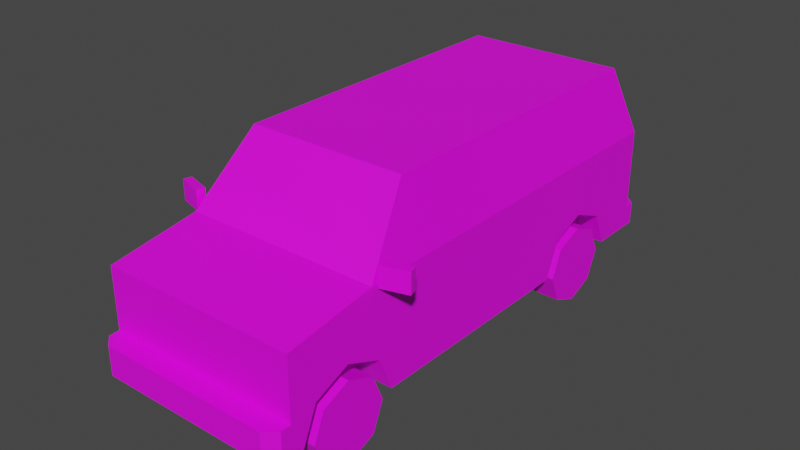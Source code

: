 # Source: Veh_Van_01_Blue.blend  (saved by Blender 2.90.8; exported with 4.5.12 LTS)
import bpy
from mathutils import Matrix  # noqa: F401  (used for matrix-valued properties, if any)

bpy.ops.wm.read_factory_settings(use_empty=True)
scene = bpy.context.scene
scene.name = 'Scene'

# ---- collections
col_collection = bpy.data.collections.new('Collection'); scene.collection.children.link(col_collection)

# ---- images (referenced by path relative to the original .blend; pixels are not part of the script)
import os
ASSET_DIR = os.environ.get("B2B_ASSET_DIR", "")  # directory of the original .blend (textures are referenced by path, not embedded)
HERE = os.path.dirname(os.path.abspath(__file__))  # packed textures are extracted next to this script under _unpacked/

def load_image(name, relpath, width, height, colorspace="sRGB"):
    """Load a texture the original file referenced (path relative to the .blend, or extracted next to this script)."""
    p = next((c for c in (os.path.join(HERE, relpath), os.path.join(ASSET_DIR, relpath)) if relpath and os.path.exists(c)), "")
    if p:
        img = bpy.data.images.load(p, check_existing=True)
        img.name = name
    else:  # same state as the original file: an image datablock whose file is absent (Cycles renders it pink)
        img = bpy.data.images.new(name, width, height)
        img.source = "FILE"
        img.filepath = "//" + (relpath or name)
    img.colorspace_settings.name = colorspace
    return img
img_city_vehicles_pallete_png_015 = load_image('city_vehicles_pallete.png.015', 'city_vehicles_pallete.png', 1024, 1024, 'sRGB')

# ---- materials (node trees are filled in below, after node groups)
mat_material_016 = bpy.data.materials.new('Material.016')
mat_material_016.use_transparent_shadow = False

# ---- material node trees
mat_material_016.use_nodes = True; mat_material_016.node_tree.nodes.clear()
_N = mat_material_016.node_tree.nodes; _L = mat_material_016.node_tree.links
n0 = _N.new('ShaderNodeBsdfPrincipled'); n0.name = 'Principled BSDF'; n0.location = (10, 300)
n0.distribution = 'GGX'
n0.subsurface_method = 'BURLEY'
n0.inputs[3].default_value = 1.45
n0.inputs[27].default_value = (0.0, 0.0, 0.0, 1.0)
n0.inputs[28].default_value = 1.0
n1 = _N.new('ShaderNodeOutputMaterial'); n1.name = 'Material Output'; n1.location = (300, 300)
n2 = _N.new('ShaderNodeTexImage'); n2.name = 'Image Texture'; n2.location = (-355, 105)
n2.image = img_city_vehicles_pallete_png_015
n2.interpolation = 'Closest'
_L.new(n0.outputs[0], n1.inputs[0])
_L.new(n2.outputs[0], n0.inputs[0])
n1.is_active_output = True

# ---- world
world_world = bpy.data.worlds.new('World'); scene.world = world_world
world_world.use_nodes = True; world_world.node_tree.nodes.clear()
_N = world_world.node_tree.nodes; _L = world_world.node_tree.links
n0 = _N.new('ShaderNodeOutputWorld'); n0.name = 'World Output'; n0.location = (300, 300)
n1 = _N.new('ShaderNodeBackground'); n1.name = 'Background'; n1.location = (10, 300)
n1.inputs[0].default_value = (0.05088, 0.05088, 0.05088, 1.0)
_L.new(n1.outputs[0], n0.inputs[0])
n0.is_active_output = True
world_world.color = (0.05088, 0.05088, 0.05088)
world_world.use_sun_shadow = False
world_world.sun_shadow_jitter_overblur = 0.0

# ---- meshes
me_plane_064 = bpy.data.meshes.new('Plane.064')
me_plane_064.from_pydata([(0.3512, -1.318, 0.4238), (0.3512, -1.124, 0.5045), (0.3512, -0.9288, 0.4238), (0.3512, 0.4517, 0.4238), (0.3512, 0.6465, 0.5045), (0.3512, 0.8413, 0.4238), (0.5367, -1.461, 0.7275), (0.5367, -1.461, 0.2374), (0.4382, 1.065, 1.166), (0.5367, 1.172, 0.2374), (0.5367, -0.9721, 0.8016), (0.4382, -0.6667, 1.166), (0.5367, 1.172, 0.8019), (0.5367, -1.461, 0.3951), (0.4734, -1.57, 0.3951), (0.5367, -1.517, 0.3951), (0.5367, -1.517, 0.2374), (0.4734, -1.57, 0.2374), (0.5367, 0.6465, 0.5045), (0.5367, 0.8413, 0.4238), (0.5367, 0.4517, 0.4238), (0.3512, 0.6465, 0.2374), (0.3512, 0.9185, 0.2374), (0.5367, 0.9185, 0.2374), (0.3512, 0.3745, 0.2374), (0.5367, 0.3745, 0.2374), (0.5367, -1.124, 0.5045), (0.5367, -0.9288, 0.4238), (0.5367, -1.318, 0.4238), (0.3512, -1.124, 0.2374), (0.3512, -0.8516, 0.2374), (0.5367, -0.8516, 0.2374), (0.3512, -1.396, 0.2374), (0.5367, -1.396, 0.2374), (0.4382, -0.3365, 1.166), (0.5367, -0.3365, 0.8016), (0.5367, -0.3365, 0.2374), (0.5287, -0.9084, 0.8311), (0.5287, -0.3625, 0.8312), (0.4462, -0.3625, 1.136), (0.4462, -0.6526, 1.136), (0.5007, -0.9417, 0.8378), (0.4187, -0.6873, 1.141), (0.4194, 1.074, 1.137), (0.502, 1.163, 0.8312), (0.0252, 1.163, 0.8312), (0.0252, 1.074, 1.137), (0.312, -1.461, 0.6402), (0.312, -1.461, 0.4707), (0.3377, -1.461, 0.628), (0.3377, -1.461, 0.4712), (0.4605, -1.461, 0.4712), (0.4605, -1.461, 0.628), (0.3377, -1.461, 0.5166), (0.4605, -1.461, 0.5166), (0.0492, -1.461, 0.5778), (0.0492, -1.461, 0.5385), (0.5367, 1.172, 0.3554), (0.4925, 1.27, 0.2374), (0.5367, 1.226, 0.2374), (0.5367, 1.226, 0.3554), (0.4925, 1.27, 0.3554), (0.5367, 1.172, 0.4474), (0.5367, 1.172, 0.6689), (0.4276, 1.172, 0.6689), (0.4276, 1.172, 0.4474), (0.5367, 1.172, 0.5087), (0.4276, 1.172, 0.5087), (0.0792, -1.57, 0.3665), (0.0792, -1.57, 0.2767), (0.0684, 1.27, 0.3351), (0.0684, 1.27, 0.2603), (-0.3512, -1.318, 0.4238), (-0.3512, -1.124, 0.5045), (-0.3512, -0.9288, 0.4238), (-0.3512, 0.4517, 0.4238), (-0.3512, 0.6465, 0.5045), (-0.3512, 0.8413, 0.4238), (-0.5367, -1.461, 0.7275), (-0.5367, -1.461, 0.2374), (-0.4382, 1.065, 1.166), (-0.5367, 1.172, 0.2374), (-0.5367, -0.9721, 0.8016), (-0.4382, -0.6667, 1.166), (-0.5367, 1.172, 0.8019), (0.0, -0.9721, 0.8016), (0.0, -0.6667, 1.166), (0.0, 1.065, 1.166), (0.0, 1.172, 0.2374), (0.0, 1.172, 0.8019), (0.0, -1.461, 0.7275), (0.0, -1.461, 0.2374), (-0.5367, -1.461, 0.3951), (0.0, -1.461, 0.3951), (0.0, -1.57, 0.2374), (0.0, -1.57, 0.3951), (-0.4734, -1.57, 0.3951), (-0.5367, -1.517, 0.3951), (-0.5367, -1.517, 0.2374), (-0.4734, -1.57, 0.2374), (-0.5367, 0.6465, 0.5045), (-0.5367, 0.8413, 0.4238), (-0.5367, 0.4517, 0.4238), (-0.3512, 0.6465, 0.2374), (-0.3512, 0.9185, 0.2374), (-0.5367, 0.9185, 0.2374), (-0.3512, 0.3745, 0.2374), (-0.5367, 0.3745, 0.2374), (-0.5367, -1.124, 0.5045), (-0.5367, -0.9288, 0.4238), (-0.5367, -1.318, 0.4238), (-0.3512, -1.124, 0.2374), (-0.3512, -0.8516, 0.2374), (-0.5367, -0.8516, 0.2374), (-0.3512, -1.396, 0.2374), (-0.5367, -1.396, 0.2374), (-0.4382, -0.3365, 1.166), (-0.5367, -0.3365, 0.8016), (-0.5367, -0.3365, 0.2374), (-0.5287, -0.9084, 0.8311), (-0.5287, -0.3625, 0.8312), (-0.4462, -0.3625, 1.136), (-0.4462, -0.6526, 1.136), (-0.5007, -0.9417, 0.8378), (-0.4187, -0.6873, 1.141), (0.0, -0.6873, 1.141), (0.0, -0.9417, 0.8378), (-0.4194, 1.074, 1.137), (-0.502, 1.163, 0.8312), (-0.0252, 1.163, 0.8312), (-0.0252, 1.074, 1.137), (0.0, -1.461, 0.6402), (0.0, -1.461, 0.4707), (-0.312, -1.461, 0.6402), (-0.312, -1.461, 0.4707), (-0.3377, -1.461, 0.628), (-0.3377, -1.461, 0.4712), (-0.4605, -1.461, 0.4712), (-0.4605, -1.461, 0.628), (-0.3377, -1.461, 0.5166), (-0.4605, -1.461, 0.5166), (0.0, -1.461, 0.5778), (0.0, -1.461, 0.5385), (-0.0492, -1.461, 0.5778), (-0.0492, -1.461, 0.5385), (-0.5367, 1.172, 0.3554), (0.0, 1.172, 0.3554), (0.0, 1.27, 0.2374), (0.0, 1.27, 0.3554), (-0.4925, 1.27, 0.2374), (-0.5367, 1.226, 0.2374), (-0.5367, 1.226, 0.3554), (-0.4925, 1.27, 0.3554), (-0.5367, 1.172, 0.4474), (-0.5367, 1.172, 0.6689), (-0.4276, 1.172, 0.6689), (-0.4276, 1.172, 0.4474), (-0.5367, 1.172, 0.5087), (-0.4276, 1.172, 0.5087), (0.0, -1.57, 0.3665), (0.0, -1.57, 0.2767), (-0.0792, -1.57, 0.3665), (-0.0792, -1.57, 0.2767), (0.0, 1.27, 0.2603), (0.0, 1.27, 0.3351), (-0.0684, 1.27, 0.3351), (-0.0684, 1.27, 0.2603), (0.6767, -0.8636, 0.8979), (0.6767, -0.8636, 0.7883), (0.6894, -0.9071, 0.8979), (0.6894, -0.9071, 0.7883), (0.5383, -0.904, 0.8979), (0.5383, -0.904, 0.7883), (0.551, -0.9475, 0.8979), (0.551, -0.9475, 0.7883), (-0.6767, -0.8636, 0.8979), (-0.6767, -0.8636, 0.7883), (-0.6894, -0.9071, 0.8979), (-0.6894, -0.9071, 0.7883), (-0.5383, -0.904, 0.8979), (-0.5383, -0.904, 0.7883), (-0.551, -0.9475, 0.8979), (-0.551, -0.9475, 0.7883), (-0.07268, 1.172, 0.7392), (-0.07268, 1.172, 0.6947), (-0.1506, 1.172, 0.6947), (-0.1506, 1.172, 0.7392)], [], [(0, 1, 26, 28), (1, 2, 27, 26), (2, 30, 31, 27), (3, 4, 18, 20), (4, 5, 19, 18), (5, 22, 23, 19), (12, 35, 36, 25, 20, 18, 19, 23, 9, 57, 62, 66, 63), (37, 38, 39, 40), (11, 34, 8, 87, 86), (41, 42, 125, 126), (6, 10, 85, 90), (12, 63, 64, 67, 65, 62, 57, 146, 89), (43, 44, 45, 46), (9, 23, 22, 21, 24, 25, 36, 31, 30, 29, 32, 33, 7, 91, 88), (93, 13, 6, 52, 54, 51, 50, 53, 49, 47, 48, 132), (13, 93, 95, 14, 15), (17, 14, 95, 159, 68, 69, 160, 94), (91, 7, 16, 17, 94), (14, 17, 16, 15), (7, 13, 15, 16), (21, 3, 24), (21, 4, 3), (21, 5, 4), (24, 3, 20, 25), (22, 5, 21), (29, 0, 32), (29, 1, 0), (29, 2, 1), (32, 0, 28, 33), (30, 2, 29), (36, 35, 10, 6, 13, 7, 33, 28, 26, 27, 31), (34, 35, 12, 8), (10, 35, 38, 37), (35, 34, 39, 38), (34, 11, 40, 39), (11, 10, 37, 40), (10, 11, 42, 41), (11, 86, 125, 42), (85, 10, 41, 126), (8, 12, 44, 43), (12, 89, 45, 44), (89, 87, 46, 45), (87, 8, 43, 46), (54, 53, 50, 51), (132, 48, 47, 131, 141, 55, 56, 142), (47, 49, 52, 6, 90, 131), (49, 53, 54, 52), (142, 56, 55, 141), (57, 9, 59, 60), (146, 57, 60, 61, 148), (148, 61, 58, 147, 163, 71, 70, 164), (58, 61, 60, 59), (9, 88, 147, 58, 59), (62, 65, 67, 66), (66, 67, 64, 63), (160, 69, 68, 159), (164, 70, 71, 163), (72, 110, 108, 73), (73, 108, 109, 74), (74, 109, 113, 112), (75, 102, 100, 76), (76, 100, 101, 77), (77, 101, 105, 104), (84, 154, 157, 153, 145, 81, 105, 101, 100, 102, 107, 118, 117), (119, 122, 121, 120), (83, 86, 87, 80, 116), (123, 126, 125, 124), (78, 90, 85, 82), (84, 89, 183), (127, 130, 129, 128), (81, 88, 91, 79, 115, 114, 111, 112, 113, 118, 107, 106, 103, 104, 105), (93, 132, 134, 133, 135, 139, 136, 137, 140, 138, 78, 92), (92, 97, 96, 95, 93), (99, 94, 160, 162, 161, 159, 95, 96), (91, 94, 99, 98, 79), (96, 97, 98, 99), (79, 98, 97, 92), (103, 106, 75), (103, 75, 76), (103, 76, 77), (106, 107, 102, 75), (104, 103, 77), (111, 114, 72), (111, 72, 73), (111, 73, 74), (114, 115, 110, 72), (112, 111, 74), (118, 113, 109, 108, 110, 115, 79, 92, 78, 82, 117), (116, 80, 84, 117), (82, 119, 120, 117), (117, 120, 121, 116), (116, 121, 122, 83), (83, 122, 119, 82), (82, 123, 124, 83), (83, 124, 125, 86), (85, 126, 123, 82), (80, 127, 128, 84), (84, 128, 129, 89), (89, 129, 130, 87), (87, 130, 127, 80), (140, 137, 136, 139), (132, 142, 144, 143, 141, 131, 133, 134), (133, 131, 90, 78, 138, 135), (135, 138, 140, 139), (142, 141, 143, 144), (145, 151, 150, 81), (146, 148, 152, 151, 145), (148, 164, 165, 166, 163, 147, 149, 152), (149, 150, 151, 152), (81, 150, 149, 147, 88), (153, 157, 158, 156), (157, 154, 155, 158), (160, 159, 161, 162), (164, 163, 166, 165), (167, 169, 170, 168), (169, 173, 174, 170), (173, 171, 172, 174), (171, 167, 168, 172), (169, 167, 171, 173), (174, 172, 168, 170), (175, 176, 178, 177), (177, 178, 182, 181), (181, 182, 180, 179), (179, 180, 176, 175), (177, 181, 179, 175), (182, 178, 176, 180), (84, 183, 186, 185, 154), (154, 185, 184, 89, 146, 145, 153, 156, 158, 155), (184, 185, 186, 183), (184, 183, 89)])
_uv = me_plane_064.uv_layers.new(name='UVMap')
_uv.uv.foreach_set('vector', [0.2165, 0.06285, 0.2165, 0.06169, 0.2176, 0.06169, 0.2176, 0.06285, 0.2165, 0.06169, 0.2165, 0.06054, 0.2176, 0.06054, 0.2176, 0.06169, 0.2203, 0.06258, 0.2203, 0.06146, 0.2214, 0.06146, 0.2214, 0.06258, 0.2165, 0.06054, 0.2165, 0.05939, 0.2176, 0.05939, 0.2176, 0.06054, 0.2165, 0.05939, 0.2165, 0.05824, 0.2176, 0.05824, 0.2176, 0.05939, 0.2327, 0.04748, 0.2327, 0.0486, 0.2316, 0.0486, 0.2316, 0.04748, 0.7844, 0.4897, 0.7844, 0.4965, 0.7819, 0.4965, 0.7819, 0.4933, 0.7827, 0.4929, 0.7831, 0.492, 0.7827, 0.4912, 0.7819, 0.4908, 0.7819, 0.4897, 0.7824, 0.4897, 0.7828, 0.4897, 0.7831, 0.4897, 0.7838, 0.4897, 0.1201, 0.05247, 0.1201, 0.04893, 0.1221, 0.04893, 0.1221, 0.05081, 0.7861, 0.497, 0.7861, 0.4955, 0.7861, 0.4892, 0.7881, 0.4892, 0.7881, 0.497, 0.1276, 0.06328, 0.1257, 0.06275, 0.1257, 0.06003, 0.1276, 0.06003, 0.7883, 0.5067, 0.7861, 0.5067, 0.7861, 0.5043, 0.7883, 0.5043, 0.7878, 0.497, 0.7884, 0.497, 0.7884, 0.4975, 0.7891, 0.4975, 0.7894, 0.4975, 0.7894, 0.497, 0.7898, 0.497, 0.7898, 0.4995, 0.7878, 0.4995, 0.1225, 0.05033, 0.1245, 0.0498, 0.1245, 0.05289, 0.1225, 0.05289, 0.2154, 0.03941, 0.2154, 0.04091, 0.2143, 0.04091, 0.2143, 0.04252, 0.2143, 0.04413, 0.2154, 0.04413, 0.2154, 0.04833, 0.2154, 0.05137, 0.2143, 0.05137, 0.2143, 0.05298, 0.2143, 0.05458, 0.2154, 0.05458, 0.2154, 0.05497, 0.2122, 0.05497, 0.2122, 0.03941, 0.7743, 0.5047, 0.7743, 0.5071, 0.7728, 0.5071, 0.7733, 0.5068, 0.7738, 0.5068, 0.774, 0.5068, 0.774, 0.5062, 0.7738, 0.5062, 0.7733, 0.5062, 0.7732, 0.5061, 0.774, 0.5061, 0.774, 0.5047, 0.8263, 0.1051, 0.8263, 0.1006, 0.8277, 0.1006, 0.8277, 0.1042, 0.8268, 0.1051, 0.8187, 0.1131, 0.8174, 0.1131, 0.8174, 0.1094, 0.8176, 0.1094, 0.8176, 0.1101, 0.8184, 0.1101, 0.8184, 0.1094, 0.8187, 0.1094, 0.2122, 0.05497, 0.2154, 0.05497, 0.2154, 0.0553, 0.2148, 0.05592, 0.2122, 0.05592, 0.813, 0.1058, 0.8116, 0.1058, 0.8116, 0.1049, 0.813, 0.1049, 0.8116, 0.1044, 0.813, 0.1044, 0.813, 0.1049, 0.8116, 0.1049, 0.2165, 0.05985, 0.2154, 0.0587, 0.2165, 0.05824, 0.2165, 0.05985, 0.2149, 0.05985, 0.2154, 0.0587, 0.2165, 0.05985, 0.2154, 0.061, 0.2149, 0.05985, 0.2219, 0.06146, 0.223, 0.06146, 0.223, 0.06255, 0.2219, 0.06255, 0.2165, 0.06146, 0.2154, 0.061, 0.2165, 0.05985, 0.2149, 0.05985, 0.2138, 0.0587, 0.2149, 0.05824, 0.2149, 0.05985, 0.2133, 0.05985, 0.2138, 0.0587, 0.2149, 0.05985, 0.2138, 0.061, 0.2133, 0.05985, 0.2275, 0.06284, 0.2264, 0.06284, 0.2264, 0.06175, 0.2275, 0.06175, 0.2149, 0.06146, 0.2138, 0.061, 0.2149, 0.05985, 0.7819, 0.4965, 0.7844, 0.4965, 0.7844, 0.4993, 0.7841, 0.5016, 0.7826, 0.5016, 0.7819, 0.5016, 0.7819, 0.5013, 0.7827, 0.5009, 0.7831, 0.5, 0.7827, 0.4992, 0.7819, 0.4988, 0.7861, 0.4965, 0.7844, 0.4965, 0.7844, 0.4897, 0.7861, 0.4901, 0.7844, 0.4993, 0.7844, 0.4965, 0.7846, 0.4966, 0.7846, 0.4991, 0.7844, 0.4965, 0.7861, 0.4965, 0.786, 0.4966, 0.7846, 0.4966, 0.7861, 0.4965, 0.7861, 0.498, 0.786, 0.4979, 0.786, 0.4966, 0.7861, 0.498, 0.7844, 0.4993, 0.7846, 0.4991, 0.786, 0.4979, 0.7899, 0.5067, 0.7883, 0.5063, 0.7884, 0.5062, 0.7897, 0.5066, 0.7883, 0.5063, 0.7883, 0.5043, 0.7884, 0.5043, 0.7884, 0.5062, 0.7899, 0.5043, 0.7899, 0.5067, 0.7897, 0.5066, 0.7897, 0.5043, 0.7861, 0.4975, 0.7878, 0.497, 0.7876, 0.4972, 0.7862, 0.4976, 0.7878, 0.497, 0.7878, 0.4995, 0.7876, 0.4994, 0.7876, 0.4972, 0.7878, 0.4995, 0.7861, 0.4995, 0.7862, 0.4994, 0.7876, 0.4994, 0.7861, 0.4995, 0.7861, 0.4975, 0.7862, 0.4976, 0.7862, 0.4994, 0.8906, 0.5899, 0.8906, 0.5848, 0.8925, 0.5848, 0.8925, 0.5899, 0.1243, 0.01957, 0.1243, 0.02642, 0.1206, 0.02642, 0.1206, 0.01957, 0.122, 0.01957, 0.122, 0.02065, 0.1228, 0.02065, 0.1228, 0.01957, 0.7732, 0.5061, 0.7733, 0.5062, 0.7733, 0.5068, 0.7728, 0.5071, 0.7728, 0.5047, 0.7732, 0.5047, 0.9834, 0.5152, 0.9877, 0.5152, 0.9877, 0.52, 0.9834, 0.52, 0.8175, 0.1133, 0.8175, 0.1191, 0.8129, 0.1191, 0.8129, 0.1133, 0.8094, 0.09429, 0.8084, 0.09429, 0.8084, 0.0938, 0.8094, 0.0938, 0.8255, 0.09822, 0.8255, 0.103, 0.825, 0.103, 0.8246, 0.1026, 0.8246, 0.09822, 0.8253, 0.123, 0.8253, 0.1274, 0.8243, 0.1274, 0.8243, 0.123, 0.8245, 0.123, 0.8245, 0.1236, 0.8252, 0.1236, 0.8252, 0.123, 0.8084, 0.0934, 0.8094, 0.0934, 0.8094, 0.0938, 0.8084, 0.0938, 0.2154, 0.03941, 0.2122, 0.03941, 0.2122, 0.03883, 0.2151, 0.03883, 0.2154, 0.03909, 0.8862, 0.5492, 0.8862, 0.5542, 0.8834, 0.5542, 0.8834, 0.5492, 0.911, 0.5648, 0.911, 0.5675, 0.9071, 0.5675, 0.9071, 0.5648, 0.5064, 0.04417, 0.5064, 0.04545, 0.5049, 0.04545, 0.5049, 0.04417, 0.5237, 0.04374, 0.5237, 0.04485, 0.5225, 0.04485, 0.5225, 0.04374, 0.2327, 0.04748, 0.2316, 0.04748, 0.2316, 0.04633, 0.2327, 0.04633, 0.2327, 0.04633, 0.2316, 0.04633, 0.2316, 0.04517, 0.2327, 0.04517, 0.2166, 0.02948, 0.2233, 0.02948, 0.2233, 0.03628, 0.2166, 0.03628, 0.2235, 0.05824, 0.2246, 0.05824, 0.2246, 0.05939, 0.2235, 0.05939, 0.2235, 0.05939, 0.2246, 0.05939, 0.2246, 0.06054, 0.2235, 0.06054, 0.21, 0.02948, 0.2166, 0.02948, 0.2166, 0.03628, 0.21, 0.03628, 0.7793, 0.4897, 0.7799, 0.4897, 0.7807, 0.4897, 0.7809, 0.4897, 0.7813, 0.4897, 0.7819, 0.4897, 0.7819, 0.4908, 0.781, 0.4912, 0.7807, 0.492, 0.781, 0.4929, 0.7819, 0.4933, 0.7819, 0.4965, 0.7793, 0.4965, 0.1124, 0.05247, 0.1104, 0.05081, 0.1104, 0.04893, 0.1124, 0.04893, 0.7901, 0.497, 0.7881, 0.497, 0.7881, 0.4892, 0.7901, 0.4892, 0.7901, 0.4955, 0.1276, 0.05677, 0.1276, 0.06003, 0.1257, 0.06003, 0.1257, 0.05731, 0.7883, 0.5019, 0.7883, 0.5043, 0.7861, 0.5043, 0.7861, 0.5019, 0.7878, 0.5019, 0.7878, 0.4995, 0.788, 0.4998, 0.1225, 0.05578, 0.1225, 0.05322, 0.1245, 0.05322, 0.1245, 0.05632, 0.209, 0.03941, 0.2122, 0.03941, 0.2122, 0.05497, 0.209, 0.05497, 0.209, 0.05458, 0.2101, 0.05458, 0.2101, 0.05298, 0.2101, 0.05137, 0.209, 0.05137, 0.209, 0.04833, 0.209, 0.04413, 0.2101, 0.04413, 0.2101, 0.04252, 0.2101, 0.04091, 0.209, 0.04091, 0.7743, 0.5047, 0.774, 0.5047, 0.774, 0.5033, 0.7732, 0.5033, 0.7733, 0.5032, 0.7738, 0.5032, 0.774, 0.5032, 0.774, 0.5026, 0.7738, 0.5026, 0.7733, 0.5026, 0.7728, 0.5023, 0.7743, 0.5023, 0.8263, 0.09604, 0.8268, 0.09604, 0.8277, 0.09693, 0.8277, 0.1006, 0.8263, 0.1006, 0.8187, 0.1058, 0.8187, 0.1094, 0.8184, 0.1094, 0.8184, 0.1088, 0.8176, 0.1088, 0.8176, 0.1094, 0.8174, 0.1094, 0.8174, 0.1058, 0.2122, 0.05497, 0.2122, 0.05592, 0.2097, 0.05592, 0.209, 0.0553, 0.209, 0.05497, 0.8103, 0.1058, 0.8103, 0.1049, 0.8116, 0.1049, 0.8116, 0.1058, 0.8116, 0.1044, 0.8116, 0.1049, 0.8103, 0.1049, 0.8103, 0.1044, 0.2235, 0.05985, 0.2235, 0.06146, 0.2224, 0.061, 0.2235, 0.05985, 0.2224, 0.061, 0.2219, 0.05985, 0.2235, 0.05985, 0.2219, 0.05985, 0.2224, 0.0587, 0.2286, 0.06284, 0.2286, 0.06175, 0.2297, 0.06175, 0.2297, 0.06284, 0.2235, 0.05824, 0.2235, 0.05985, 0.2224, 0.0587, 0.2219, 0.05985, 0.2219, 0.06146, 0.2208, 0.061, 0.2219, 0.05985, 0.2208, 0.061, 0.2203, 0.05985, 0.2219, 0.05985, 0.2203, 0.05985, 0.2208, 0.0587, 0.2275, 0.06284, 0.2275, 0.06175, 0.2286, 0.06175, 0.2286, 0.06284, 0.2219, 0.05824, 0.2219, 0.05985, 0.2208, 0.0587, 0.7819, 0.4965, 0.7819, 0.4988, 0.781, 0.4992, 0.7807, 0.5, 0.781, 0.5009, 0.7819, 0.5013, 0.7819, 0.5016, 0.7812, 0.5016, 0.7797, 0.5016, 0.7793, 0.4993, 0.7793, 0.4965, 0.7777, 0.4965, 0.7777, 0.4901, 0.7793, 0.4897, 0.7793, 0.4965, 0.7793, 0.4993, 0.7792, 0.4991, 0.7792, 0.4966, 0.7793, 0.4965, 0.7793, 0.4965, 0.7792, 0.4966, 0.7778, 0.4966, 0.7777, 0.4965, 0.7777, 0.4965, 0.7778, 0.4966, 0.7778, 0.4979, 0.7777, 0.498, 0.7777, 0.498, 0.7778, 0.4979, 0.7792, 0.4991, 0.7793, 0.4993, 0.7899, 0.5019, 0.7897, 0.5021, 0.7884, 0.5024, 0.7883, 0.5023, 0.7883, 0.5023, 0.7884, 0.5024, 0.7884, 0.5043, 0.7883, 0.5043, 0.7899, 0.5043, 0.7897, 0.5043, 0.7897, 0.5021, 0.7899, 0.5019, 0.7861, 0.5014, 0.7862, 0.5014, 0.7876, 0.5017, 0.7878, 0.5019, 0.7878, 0.5019, 0.7876, 0.5017, 0.7876, 0.4996, 0.7878, 0.4995, 0.7878, 0.4995, 0.7876, 0.4996, 0.7862, 0.4996, 0.7861, 0.4995, 0.7861, 0.4995, 0.7862, 0.4996, 0.7862, 0.5014, 0.7861, 0.5014, 0.8906, 0.552, 0.8925, 0.552, 0.8925, 0.5571, 0.8906, 0.5571, 0.1243, 0.01957, 0.1228, 0.01957, 0.1228, 0.01849, 0.122, 0.01849, 0.122, 0.01957, 0.1206, 0.01957, 0.1206, 0.01272, 0.1243, 0.01272, 0.7732, 0.5033, 0.7732, 0.5047, 0.7728, 0.5047, 0.7728, 0.5023, 0.7733, 0.5026, 0.7733, 0.5032, 0.9834, 0.4892, 0.9834, 0.4844, 0.9877, 0.4844, 0.9877, 0.4892, 0.8175, 0.1133, 0.8129, 0.1133, 0.8129, 0.1076, 0.8175, 0.1076, 0.8073, 0.09429, 0.8073, 0.0938, 0.8084, 0.0938, 0.8084, 0.09429, 0.8255, 0.09822, 0.8246, 0.09822, 0.8246, 0.0938, 0.825, 0.0934, 0.8255, 0.0934, 0.8253, 0.123, 0.8252, 0.123, 0.8252, 0.1224, 0.8245, 0.1224, 0.8245, 0.123, 0.8243, 0.123, 0.8243, 0.1186, 0.8253, 0.1186, 0.8083, 0.0934, 0.8084, 0.0938, 0.8073, 0.0938, 0.8073, 0.0934, 0.209, 0.03941, 0.209, 0.03909, 0.2093, 0.03883, 0.2122, 0.03883, 0.2122, 0.03941, 0.8862, 0.5983, 0.8834, 0.5983, 0.8834, 0.5933, 0.8862, 0.5933, 0.911, 0.5908, 0.9071, 0.5908, 0.9071, 0.5882, 0.911, 0.5882, 0.5064, 0.04417, 0.5049, 0.04417, 0.5049, 0.04288, 0.5064, 0.04288, 0.5237, 0.04374, 0.5225, 0.04374, 0.5225, 0.04263, 0.5237, 0.04263, 0.1529, 0.05779, 0.1532, 0.0578, 0.1532, 0.05696, 0.1529, 0.05696, 0.1574, 0.06226, 0.1574, 0.06331, 0.1583, 0.0633, 0.1583, 0.06225, 0.151, 0.05858, 0.1513, 0.05859, 0.1513, 0.05775, 0.151, 0.05775, 0.9377, 0.5077, 0.9377, 0.5088, 0.9385, 0.5088, 0.9385, 0.5078, 0.1532, 0.05477, 0.1529, 0.05477, 0.1529, 0.05587, 0.1532, 0.05587, 0.1532, 0.05587, 0.1529, 0.05587, 0.1529, 0.05696, 0.1532, 0.05696, 0.1525, 0.0578, 0.1525, 0.05696, 0.1529, 0.05696, 0.1529, 0.05779, 0.1605, 0.06264, 0.1596, 0.06265, 0.1596, 0.0616, 0.1605, 0.06159, 0.1419, 0.05858, 0.1419, 0.05775, 0.1422, 0.05775, 0.1422, 0.05858, 0.9567, 0.5081, 0.9575, 0.5081, 0.9575, 0.5092, 0.9567, 0.5092, 0.1529, 0.05587, 0.1529, 0.05696, 0.1525, 0.05696, 0.1525, 0.05587, 0.1525, 0.05587, 0.1525, 0.05477, 0.1529, 0.05477, 0.1529, 0.05587, 0.7878, 0.5019, 0.788, 0.4998, 0.788, 0.5001, 0.7882, 0.5001, 0.7884, 0.5019, 0.7884, 0.5019, 0.7882, 0.5001, 0.7882, 0.4998, 0.7878, 0.4995, 0.7898, 0.4995, 0.7898, 0.5019, 0.7894, 0.5019, 0.7894, 0.5014, 0.7891, 0.5014, 0.7884, 0.5014, 0.8235, 0.1073, 0.8235, 0.1264, 0.8126, 0.1264, 0.8126, 0.1073, 0.7882, 0.4998, 0.788, 0.4998, 0.7878, 0.4995])
me_plane_064.materials.append(mat_material_016)
me_plane_064.use_remesh_fix_poles = True
me_plane_064.use_remesh_preserve_attributes = False
me_plane_064.use_mirror_vertex_groups = False
me_plane_064.update()
me_plane_063 = bpy.data.meshes.new('Plane.063')
me_plane_063.from_pydata([(0.3929, -1.124, 0.2136), (0.5367, -1.124, 0.2136), (0.3929, -0.9113, 0.2136), (0.5367, -0.9113, 0.2136), (0.3929, -0.9735, 0.06348), (0.5367, -0.9735, 0.06348), (0.3929, -1.124, 0.001304), (0.5367, -1.124, 0.001304), (0.3929, -1.274, 0.06348), (0.5367, -1.274, 0.06348), (0.3929, -1.336, 0.2136), (0.5367, -1.336, 0.2136), (0.3929, -1.274, 0.3637), (0.5367, -1.274, 0.3637), (0.3929, -1.124, 0.4258), (0.5367, -1.124, 0.4258), (0.3929, -0.9735, 0.3637), (0.5367, -0.9735, 0.3637), (0.5367, -1.025, 0.1149), (0.5367, -0.9841, 0.2136), (0.5367, -1.124, 0.07408), (0.5367, -1.222, 0.1149), (0.5367, -1.263, 0.2136), (0.5367, -1.222, 0.3122), (0.5367, -1.124, 0.3531), (0.5367, -1.025, 0.3122)], [], [(0, 2, 4), (1, 18, 19), (2, 3, 5, 4), (0, 4, 6), (1, 20, 18), (4, 5, 7, 6), (0, 6, 8), (1, 21, 20), (6, 7, 9, 8), (0, 8, 10), (1, 22, 21), (8, 9, 11, 10), (0, 10, 12), (1, 23, 22), (10, 11, 13, 12), (0, 12, 14), (1, 24, 23), (12, 13, 15, 14), (0, 14, 16), (1, 25, 24), (14, 15, 17, 16), (0, 16, 2), (1, 19, 25), (16, 17, 3, 2), (19, 18, 5, 3), (18, 20, 7, 5), (20, 21, 9, 7), (21, 22, 11, 9), (22, 23, 13, 11), (23, 24, 15, 13), (24, 25, 17, 15), (25, 19, 3, 17)])
_uv = me_plane_063.uv_layers.new(name='UVMap')
_uv.uv.foreach_set('vector', [0.1177, 0.02352, 0.1174, 0.02435, 0.1169, 0.02386, 0.2515, 0.02972, 0.251, 0.0295, 0.2513, 0.02918, 0.1254, 0.0112, 0.126, 0.0112, 0.126, 0.01182, 0.1254, 0.01182, 0.1177, 0.02352, 0.1169, 0.02386, 0.1169, 0.02318, 0.2515, 0.02972, 0.251, 0.02995, 0.251, 0.0295, 0.1103, 0.02599, 0.1109, 0.02599, 0.1109, 0.02662, 0.1103, 0.02662, 0.1177, 0.02352, 0.1169, 0.02318, 0.1174, 0.0227, 0.2515, 0.02972, 0.2513, 0.03026, 0.251, 0.02995, 0.1103, 0.02662, 0.1109, 0.02662, 0.1109, 0.02725, 0.1103, 0.02725, 0.1177, 0.02352, 0.1174, 0.0227, 0.1181, 0.0227, 0.2515, 0.02972, 0.2517, 0.03026, 0.2513, 0.03026, 0.126, 0.01909, 0.1254, 0.01909, 0.1254, 0.01845, 0.126, 0.01845, 0.1177, 0.02352, 0.1181, 0.0227, 0.1186, 0.02318, 0.2515, 0.02972, 0.2521, 0.02995, 0.2517, 0.03026, 0.126, 0.01845, 0.1254, 0.01845, 0.1254, 0.01783, 0.126, 0.01783, 0.1177, 0.02352, 0.1186, 0.02318, 0.1186, 0.02386, 0.2515, 0.02972, 0.2521, 0.0295, 0.2521, 0.02995, 0.1259, 0.02359, 0.1253, 0.02359, 0.1253, 0.02296, 0.1259, 0.02296, 0.1177, 0.02352, 0.1186, 0.02386, 0.1181, 0.02435, 0.2515, 0.02972, 0.2517, 0.02918, 0.2521, 0.0295, 0.1259, 0.02296, 0.1253, 0.02296, 0.1253, 0.02233, 0.1259, 0.02233, 0.1177, 0.02352, 0.1181, 0.02435, 0.1174, 0.02435, 0.2515, 0.02972, 0.2513, 0.02918, 0.2517, 0.02918, 0.1254, 0.01057, 0.126, 0.01057, 0.126, 0.0112, 0.1254, 0.0112, 0.1126, 0.02298, 0.1122, 0.0233, 0.112, 0.02318, 0.1124, 0.0227, 0.1122, 0.0233, 0.1122, 0.02375, 0.112, 0.02386, 0.112, 0.02318, 0.1122, 0.02375, 0.1126, 0.02406, 0.1124, 0.02435, 0.112, 0.02386, 0.1126, 0.02406, 0.113, 0.02406, 0.1131, 0.02435, 0.1124, 0.02435, 0.113, 0.02406, 0.1133, 0.02375, 0.1136, 0.02386, 0.1131, 0.02435, 0.1133, 0.02375, 0.1133, 0.0233, 0.1136, 0.02318, 0.1136, 0.02386, 0.1133, 0.0233, 0.113, 0.02298, 0.1131, 0.0227, 0.1136, 0.02318, 0.113, 0.02298, 0.1126, 0.02298, 0.1124, 0.0227, 0.1131, 0.0227])
me_plane_063.materials.append(mat_material_016)
me_plane_063.use_remesh_fix_poles = True
me_plane_063.use_remesh_preserve_attributes = False
me_plane_063.use_mirror_vertex_groups = False
me_plane_063.update()
me_plane_062 = bpy.data.meshes.new('Plane.062')
me_plane_062.from_pydata([(-0.3929, -1.124, 0.2136), (-0.5367, -1.124, 0.2136), (-0.3929, -0.9113, 0.2136), (-0.5367, -0.9113, 0.2136), (-0.3929, -0.9735, 0.06348), (-0.5367, -0.9735, 0.06348), (-0.3929, -1.124, 0.001304), (-0.5367, -1.124, 0.001304), (-0.3929, -1.274, 0.06348), (-0.5367, -1.274, 0.06348), (-0.3929, -1.336, 0.2136), (-0.5367, -1.336, 0.2136), (-0.3929, -1.274, 0.3637), (-0.5367, -1.274, 0.3637), (-0.3929, -1.124, 0.4258), (-0.5367, -1.124, 0.4258), (-0.3929, -0.9735, 0.3637), (-0.5367, -0.9735, 0.3637), (-0.5367, -1.025, 0.1149), (-0.5367, -0.9841, 0.2136), (-0.5367, -1.124, 0.07408), (-0.5367, -1.222, 0.1149), (-0.5367, -1.263, 0.2136), (-0.5367, -1.222, 0.3122), (-0.5367, -1.124, 0.3531), (-0.5367, -1.025, 0.3122)], [], [(0, 4, 2), (1, 19, 18), (2, 4, 5, 3), (0, 6, 4), (1, 18, 20), (4, 6, 7, 5), (0, 8, 6), (1, 20, 21), (6, 8, 9, 7), (0, 10, 8), (1, 21, 22), (8, 10, 11, 9), (0, 12, 10), (1, 22, 23), (10, 12, 13, 11), (0, 14, 12), (1, 23, 24), (12, 14, 15, 13), (0, 16, 14), (1, 24, 25), (14, 16, 17, 15), (0, 2, 16), (1, 25, 19), (16, 2, 3, 17), (19, 3, 5, 18), (18, 5, 7, 20), (20, 7, 9, 21), (21, 9, 11, 22), (22, 11, 13, 23), (23, 13, 15, 24), (24, 15, 17, 25), (25, 17, 3, 19)])
_uv = me_plane_062.uv_layers.new(name='UVMap')
_uv.uv.foreach_set('vector', [0.1161, 0.02517, 0.1153, 0.02551, 0.1157, 0.02599, 0.2499, 0.02972, 0.2496, 0.03026, 0.2501, 0.03026, 0.1202, 0.02696, 0.1202, 0.02758, 0.1208, 0.02758, 0.1208, 0.02696, 0.1161, 0.02517, 0.1153, 0.02483, 0.1153, 0.02551, 0.2499, 0.02972, 0.2501, 0.03026, 0.2504, 0.02995, 0.1253, 0.02359, 0.1253, 0.02423, 0.1259, 0.02423, 0.1259, 0.02359, 0.1161, 0.02517, 0.1157, 0.02435, 0.1153, 0.02483, 0.2499, 0.02972, 0.2504, 0.02995, 0.2504, 0.0295, 0.1253, 0.02423, 0.1253, 0.02485, 0.1259, 0.02485, 0.1259, 0.02423, 0.1161, 0.02517, 0.1164, 0.02435, 0.1157, 0.02435, 0.2499, 0.02972, 0.2504, 0.0295, 0.2501, 0.02918, 0.1259, 0.02737, 0.1259, 0.02673, 0.1253, 0.02673, 0.1253, 0.02737, 0.1161, 0.02517, 0.1169, 0.02483, 0.1164, 0.02435, 0.2499, 0.02972, 0.2501, 0.02918, 0.2496, 0.02918, 0.1259, 0.02673, 0.1259, 0.02611, 0.1253, 0.02611, 0.1253, 0.02673, 0.1161, 0.02517, 0.1169, 0.02551, 0.1169, 0.02483, 0.2499, 0.02972, 0.2496, 0.02918, 0.2493, 0.0295, 0.1159, 0.02725, 0.1159, 0.02662, 0.1153, 0.02662, 0.1153, 0.02725, 0.1161, 0.02517, 0.1164, 0.02599, 0.1169, 0.02551, 0.2499, 0.02972, 0.2493, 0.0295, 0.2493, 0.02995, 0.1159, 0.02662, 0.1159, 0.02599, 0.1153, 0.02599, 0.1153, 0.02662, 0.1161, 0.02517, 0.1157, 0.02599, 0.1164, 0.02599, 0.2499, 0.02972, 0.2493, 0.02995, 0.2496, 0.03026, 0.1202, 0.02632, 0.1202, 0.02696, 0.1208, 0.02696, 0.1208, 0.02632, 0.1109, 0.02406, 0.1108, 0.02435, 0.1115, 0.02435, 0.1114, 0.02406, 0.1114, 0.02406, 0.1115, 0.02435, 0.112, 0.02386, 0.1117, 0.02375, 0.1117, 0.02375, 0.112, 0.02386, 0.112, 0.02318, 0.1117, 0.0233, 0.1117, 0.0233, 0.112, 0.02318, 0.1115, 0.0227, 0.1114, 0.02298, 0.1114, 0.02298, 0.1115, 0.0227, 0.1108, 0.0227, 0.1109, 0.02298, 0.1109, 0.02298, 0.1108, 0.0227, 0.1103, 0.02318, 0.1106, 0.0233, 0.1106, 0.0233, 0.1103, 0.02318, 0.1103, 0.02386, 0.1106, 0.02375, 0.1106, 0.02375, 0.1103, 0.02386, 0.1108, 0.02435, 0.1109, 0.02406])
me_plane_062.materials.append(mat_material_016)
me_plane_062.use_remesh_fix_poles = True
me_plane_062.use_remesh_preserve_attributes = False
me_plane_062.use_mirror_vertex_groups = False
me_plane_062.update()
me_plane_061 = bpy.data.meshes.new('Plane.061')
me_plane_061.from_pydata([(0.3929, 0.6465, 0.2136), (0.5367, 0.6465, 0.2136), (0.3929, 0.8588, 0.2136), (0.5367, 0.8588, 0.2136), (0.3929, 0.7966, 0.06348), (0.5367, 0.7966, 0.06348), (0.3929, 0.6465, 0.001304), (0.5367, 0.6465, 0.001304), (0.3929, 0.4964, 0.06348), (0.5367, 0.4964, 0.06348), (0.3929, 0.4342, 0.2136), (0.5367, 0.4342, 0.2136), (0.3929, 0.4964, 0.3637), (0.5367, 0.4964, 0.3637), (0.3929, 0.6465, 0.4258), (0.5367, 0.6465, 0.4258), (0.3929, 0.7966, 0.3637), (0.5367, 0.7966, 0.3637), (0.5367, 0.7451, 0.1149), (0.5367, 0.786, 0.2136), (0.5367, 0.6465, 0.07408), (0.5367, 0.5479, 0.1149), (0.5367, 0.507, 0.2136), (0.5367, 0.5479, 0.3122), (0.5367, 0.6465, 0.3531), (0.5367, 0.7451, 0.3122)], [], [(0, 2, 4), (1, 18, 19), (2, 3, 5, 4), (0, 4, 6), (1, 20, 18), (4, 5, 7, 6), (0, 6, 8), (1, 21, 20), (6, 7, 9, 8), (0, 8, 10), (1, 22, 21), (8, 9, 11, 10), (0, 10, 12), (1, 23, 22), (10, 11, 13, 12), (0, 12, 14), (1, 24, 23), (12, 13, 15, 14), (0, 14, 16), (1, 25, 24), (14, 15, 17, 16), (0, 16, 2), (1, 19, 25), (16, 17, 3, 2), (19, 18, 5, 3), (18, 20, 7, 5), (20, 21, 9, 7), (21, 22, 11, 9), (22, 23, 13, 11), (23, 24, 15, 13), (24, 25, 17, 15), (25, 19, 3, 17)])
_uv = me_plane_061.uv_layers.new(name='UVMap')
_uv.uv.foreach_set('vector', [0.1194, 0.02352, 0.119, 0.02435, 0.1186, 0.02386, 0.2532, 0.02972, 0.2526, 0.0295, 0.2529, 0.02918, 0.1254, 0.01246, 0.126, 0.01246, 0.126, 0.01308, 0.1254, 0.01308, 0.1194, 0.02352, 0.1186, 0.02386, 0.1186, 0.02318, 0.2532, 0.02972, 0.2526, 0.02995, 0.2526, 0.0295, 0.1191, 0.02598, 0.1198, 0.02598, 0.1198, 0.02661, 0.1191, 0.02661, 0.1194, 0.02352, 0.1186, 0.02318, 0.119, 0.0227, 0.2532, 0.02972, 0.2529, 0.03026, 0.2526, 0.02995, 0.1191, 0.02661, 0.1198, 0.02661, 0.1198, 0.02724, 0.1191, 0.02724, 0.1194, 0.02352, 0.119, 0.0227, 0.1197, 0.0227, 0.2532, 0.02972, 0.2534, 0.03026, 0.2529, 0.03026, 0.126, 0.02035, 0.1254, 0.02035, 0.1254, 0.0197, 0.126, 0.0197, 0.1194, 0.02352, 0.1197, 0.0227, 0.1202, 0.02318, 0.2532, 0.02972, 0.2537, 0.02995, 0.2534, 0.03026, 0.126, 0.0197, 0.1254, 0.0197, 0.1254, 0.01909, 0.126, 0.01909, 0.1194, 0.02352, 0.1202, 0.02318, 0.1202, 0.02386, 0.2532, 0.02972, 0.2537, 0.0295, 0.2537, 0.02995, 0.1259, 0.02611, 0.1253, 0.02611, 0.1253, 0.02548, 0.1259, 0.02548, 0.1194, 0.02352, 0.1202, 0.02386, 0.1197, 0.02435, 0.2532, 0.02972, 0.2534, 0.02918, 0.2537, 0.0295, 0.1259, 0.02548, 0.1253, 0.02548, 0.1253, 0.02485, 0.1259, 0.02485, 0.1194, 0.02352, 0.1197, 0.02435, 0.119, 0.02435, 0.2532, 0.02972, 0.2529, 0.02918, 0.2534, 0.02918, 0.1254, 0.01182, 0.126, 0.01182, 0.126, 0.01246, 0.1254, 0.01246, 0.1142, 0.02298, 0.1139, 0.0233, 0.1136, 0.02318, 0.1141, 0.0227, 0.1139, 0.0233, 0.1139, 0.02375, 0.1136, 0.02386, 0.1136, 0.02318, 0.1139, 0.02375, 0.1142, 0.02406, 0.1141, 0.02435, 0.1136, 0.02386, 0.1142, 0.02406, 0.1147, 0.02406, 0.1148, 0.02435, 0.1141, 0.02435, 0.1147, 0.02406, 0.115, 0.02375, 0.1153, 0.02386, 0.1148, 0.02435, 0.115, 0.02375, 0.115, 0.0233, 0.1153, 0.02318, 0.1153, 0.02386, 0.115, 0.0233, 0.1147, 0.02298, 0.1148, 0.0227, 0.1153, 0.02318, 0.1147, 0.02298, 0.1142, 0.02298, 0.1141, 0.0227, 0.1148, 0.0227])
me_plane_061.materials.append(mat_material_016)
me_plane_061.use_remesh_fix_poles = True
me_plane_061.use_remesh_preserve_attributes = False
me_plane_061.use_mirror_vertex_groups = False
me_plane_061.update()
me_plane_060 = bpy.data.meshes.new('Plane.060')
me_plane_060.from_pydata([(-0.3929, 0.6465, 0.2136), (-0.5367, 0.6465, 0.2136), (-0.3929, 0.8588, 0.2136), (-0.5367, 0.8588, 0.2136), (-0.3929, 0.7966, 0.06348), (-0.5367, 0.7966, 0.06348), (-0.3929, 0.6465, 0.001304), (-0.5367, 0.6465, 0.001304), (-0.3929, 0.4964, 0.06348), (-0.5367, 0.4964, 0.06348), (-0.3929, 0.4342, 0.2136), (-0.5367, 0.4342, 0.2136), (-0.3929, 0.4964, 0.3637), (-0.5367, 0.4964, 0.3637), (-0.3929, 0.6465, 0.4258), (-0.5367, 0.6465, 0.4258), (-0.3929, 0.7966, 0.3637), (-0.5367, 0.7966, 0.3637), (-0.5367, 0.7451, 0.1149), (-0.5367, 0.786, 0.2136), (-0.5367, 0.6465, 0.07408), (-0.5367, 0.5479, 0.1149), (-0.5367, 0.507, 0.2136), (-0.5367, 0.5479, 0.3122), (-0.5367, 0.6465, 0.3531), (-0.5367, 0.7451, 0.3122)], [], [(0, 4, 2), (1, 19, 18), (2, 4, 5, 3), (0, 6, 4), (1, 18, 20), (4, 6, 7, 5), (0, 8, 6), (1, 20, 21), (6, 8, 9, 7), (0, 10, 8), (1, 21, 22), (8, 10, 11, 9), (0, 12, 10), (1, 22, 23), (10, 12, 13, 11), (0, 14, 12), (1, 23, 24), (12, 14, 15, 13), (0, 16, 14), (1, 24, 25), (14, 16, 17, 15), (0, 2, 16), (1, 25, 19), (16, 2, 3, 17), (19, 3, 5, 18), (18, 5, 7, 20), (20, 7, 9, 21), (21, 9, 11, 22), (22, 11, 13, 23), (23, 13, 15, 24), (24, 15, 17, 25), (25, 17, 3, 19)])
_uv = me_plane_060.uv_layers.new(name='UVMap')
_uv.uv.foreach_set('vector', [0.1111, 0.02517, 0.1108, 0.02599, 0.1115, 0.02599, 0.2548, 0.02972, 0.2546, 0.02918, 0.2543, 0.0295, 0.1254, 0.02099, 0.1254, 0.0216, 0.126, 0.0216, 0.126, 0.02099, 0.1111, 0.02517, 0.1103, 0.02551, 0.1108, 0.02599, 0.2548, 0.02972, 0.2543, 0.0295, 0.2543, 0.02995, 0.1159, 0.02599, 0.1159, 0.02663, 0.1165, 0.02663, 0.1165, 0.02599, 0.1111, 0.02517, 0.1103, 0.02483, 0.1103, 0.02551, 0.2548, 0.02972, 0.2543, 0.02995, 0.2546, 0.03026, 0.1159, 0.02663, 0.1159, 0.02725, 0.1165, 0.02725, 0.1165, 0.02663, 0.1111, 0.02517, 0.1108, 0.02435, 0.1103, 0.02483, 0.2548, 0.02972, 0.2546, 0.03026, 0.255, 0.03026, 0.126, 0.01434, 0.126, 0.0137, 0.1254, 0.0137, 0.1254, 0.01434, 0.1111, 0.02517, 0.1115, 0.02435, 0.1108, 0.02435, 0.2548, 0.02972, 0.255, 0.03026, 0.2554, 0.02995, 0.126, 0.0137, 0.126, 0.01308, 0.1254, 0.01308, 0.1254, 0.0137, 0.1111, 0.02517, 0.112, 0.02483, 0.1115, 0.02435, 0.2548, 0.02972, 0.2554, 0.02995, 0.2554, 0.0295, 0.1115, 0.02725, 0.1115, 0.02662, 0.1109, 0.02662, 0.1109, 0.02725, 0.1111, 0.02517, 0.112, 0.02551, 0.112, 0.02483, 0.2548, 0.02972, 0.2554, 0.0295, 0.255, 0.02918, 0.1115, 0.02662, 0.1115, 0.02599, 0.1109, 0.02599, 0.1109, 0.02662, 0.1111, 0.02517, 0.1115, 0.02599, 0.112, 0.02551, 0.2548, 0.02972, 0.255, 0.02918, 0.2546, 0.02918, 0.1254, 0.02035, 0.1254, 0.02099, 0.126, 0.02099, 0.126, 0.02035, 0.1159, 0.02298, 0.1157, 0.0227, 0.1153, 0.02318, 0.1155, 0.0233, 0.1155, 0.0233, 0.1153, 0.02318, 0.1153, 0.02386, 0.1155, 0.02375, 0.1155, 0.02375, 0.1153, 0.02386, 0.1157, 0.02435, 0.1159, 0.02406, 0.1159, 0.02406, 0.1157, 0.02435, 0.1164, 0.02435, 0.1163, 0.02406, 0.1163, 0.02406, 0.1164, 0.02435, 0.1169, 0.02386, 0.1166, 0.02375, 0.1166, 0.02375, 0.1169, 0.02386, 0.1169, 0.02318, 0.1166, 0.0233, 0.1166, 0.0233, 0.1169, 0.02318, 0.1164, 0.0227, 0.1163, 0.02298, 0.1163, 0.02298, 0.1164, 0.0227, 0.1157, 0.0227, 0.1159, 0.02298])
me_plane_060.materials.append(mat_material_016)
me_plane_060.use_remesh_fix_poles = True
me_plane_060.use_remesh_preserve_attributes = False
me_plane_060.use_mirror_vertex_groups = False
me_plane_060.update()

# ---- objects
ob_van_01_blue = bpy.data.objects.new('Van_01_Blue', me_plane_064)
ob_wheel_fl = bpy.data.objects.new('Wheel_FL', me_plane_063)
ob_wheel_fr = bpy.data.objects.new('Wheel_FR', me_plane_062)
ob_wheel_rl = bpy.data.objects.new('Wheel_RL', me_plane_061)
ob_wheel_rr = bpy.data.objects.new('Wheel_RR', me_plane_060)

# ---- transforms, parenting, visibility, modifiers, constraints
ob_van_01_blue.location = (0.0, 0.0, 0.0)
ob_van_01_blue.lineart.crease_threshold = 0.0
ob_wheel_fl.parent = ob_van_01_blue
ob_wheel_fl.location = (0.0, 0.0, 0.0)
ob_wheel_fl.lineart.crease_threshold = 0.0
ob_wheel_fr.parent = ob_van_01_blue
ob_wheel_fr.location = (0.0, 0.0, 0.0)
ob_wheel_fr.lineart.crease_threshold = 0.0
ob_wheel_rl.parent = ob_van_01_blue
ob_wheel_rl.location = (0.0, 0.0, 0.0)
ob_wheel_rl.lineart.crease_threshold = 0.0
ob_wheel_rr.parent = ob_van_01_blue
ob_wheel_rr.location = (0.0, 0.0, 0.0)
ob_wheel_rr.lineart.crease_threshold = 0.0

# ---- collection membership
col_collection.objects.link(ob_van_01_blue)
col_collection.objects.link(ob_wheel_fl)
col_collection.objects.link(ob_wheel_fr)
col_collection.objects.link(ob_wheel_rl)
col_collection.objects.link(ob_wheel_rr)

# ---- scene / render settings (as saved in the file)
scene.frame_start = 1; scene.frame_end = 250; scene.frame_set(3)
scene.render.engine = 'BLENDER_EEVEE_NEXT'
scene.cycles.use_denoising = False
scene.cycles.samples = 128
scene.cycles.sampling_pattern = 'TABULATED_SOBOL'
scene.cycles.use_adaptive_sampling = False
scene.cycles.use_light_tree = False
scene.view_settings.view_transform = 'Filmic'
bpy.context.view_layer.update()

# ---- added for rendering (the .blend has no active camera and no usable light): camera, sun
cam_auto = bpy.data.cameras.new('AutoCamera')
cam_auto.lens = 50.0
cam_auto.sensor_width = 36.0
cam_auto.clip_end = 1000.0
ob_auto_camera = bpy.data.objects.new('AutoCamera', cam_auto)
scene.collection.objects.link(ob_auto_camera)
ob_auto_camera.location = (3.11356, -3.88613, 3.0744)
ob_auto_camera.rotation_euler = (1.09748, -7.21219e-08, 0.694738)
scene.camera = ob_auto_camera
light_auto_sun = bpy.data.lights.new('AutoSun', 'SUN')
light_auto_sun.energy = 3.0
light_auto_sun.angle = 0.0523599
ob_auto_sun = bpy.data.objects.new('AutoSun', light_auto_sun)
scene.collection.objects.link(ob_auto_sun)
ob_auto_sun.rotation_euler = (0.872665, 0.174533, 0.523599)
bpy.context.view_layer.update()
